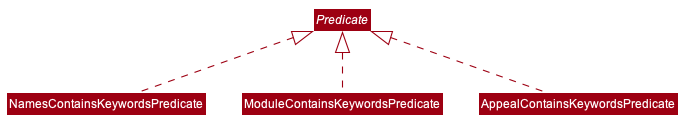

The diagram above was rendered by PlantUML. Its source (embedded in the PNG):
@startuml








skinparam BackgroundColor #FFFFFFF

skinparam Shadowing false

skinparam Class {
    FontColor #FFFFFF
    BorderThickness 1
    BorderColor #FFFFFF
    StereotypeFontColor #FFFFFF
    FontName Arial
}

skinparam Actor {
    BorderColor #000000
    Color #000000
    FontName Arial
}

skinparam Sequence {
    MessageAlign center
    BoxFontSize 15
    BoxPadding 0
    BoxFontColor #FFFFFF
    FontName Arial
}

skinparam Participant {
    FontColor #FFFFFFF
    Padding 20
}

skinparam MinClassWidth 50
skinparam ParticipantPadding 10
skinparam Shadowing false
skinparam DefaultTextAlignment center
skinparam packageStyle Rectangle

hide footbox
hide members
hide circle
skinparam arrowThickness 1.1
skinparam arrowColor #9D0012
skinparam classBackgroundColor #9D0012


interface Predicate
class NamesContainsKeywordsPredicate {
List<String> Keywords
test()
equals()
}
class ModuleContainsKeywordsPredicate {
List<String> Keywords
test()
equals()
}
class AppealContainsKeywordsPredicate {
List<String> Keywords
test()
equals()
}

Predicate <|.. NamesContainsKeywordsPredicate
Predicate <|.. ModuleContainsKeywordsPredicate
Predicate <|.. AppealContainsKeywordsPredicate

@enduml